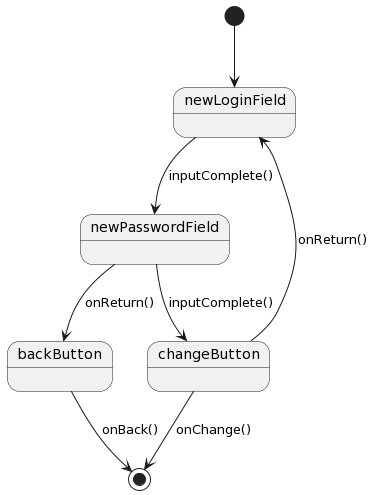

The diagram above was rendered by PlantUML. Its source (embedded in the PNG):
@startuml
[*] --> newLoginField
newLoginField --> newPasswordField : inputComplete()
newPasswordField --> changeButton : inputComplete()
changeButton --> newLoginField : onReturn()
changeButton --> [*] : onChange()
newPasswordField --> backButton : onReturn()
backButton --> [*] : onBack()
@enduml